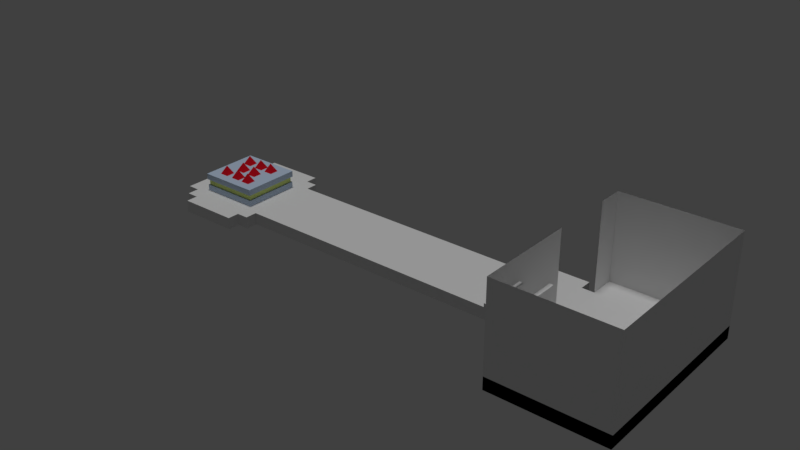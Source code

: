 # Source: AAAAH2.blend  (saved by Blender 2.79.0; exported with 4.5.12 LTS)
import bpy
from mathutils import Matrix  # noqa: F401  (used for matrix-valued properties, if any)

bpy.ops.wm.read_factory_settings(use_empty=True)
scene = bpy.context.scene
scene.name = 'Scene'

# ---- collections
col_collection_1 = bpy.data.collections.new('Collection 1'); scene.collection.children.link(col_collection_1)
col_collection_18 = bpy.data.collections.new('Collection 18'); scene.collection.children.link(col_collection_18)
col_collection_18.hide_render = True
col_collection_18.hide_viewport = True

# ---- materials (node trees are filled in below, after node groups)
mat_material = bpy.data.materials.new('Material')
mat_material.alpha_threshold = 0.0
mat_material.use_transparent_shadow = False
mat_material.roughness = 0.5
mat_material.line_color = (0.0, 0.0, 0.0, 1.0)
mat_bad = bpy.data.materials.new('Bad')
mat_bad.alpha_threshold = 0.0
mat_bad.use_transparent_shadow = False
mat_bad.diffuse_color = (0.8, 0.009034, 0.02267, 1.0)
mat_bad.roughness = 0.5
mat_bad.line_color = (0.0, 0.0, 0.0, 1.0)
mat_cake1 = bpy.data.materials.new('Cake1')
mat_cake1.alpha_threshold = 0.0
mat_cake1.use_transparent_shadow = False
mat_cake1.diffuse_color = (0.5206, 0.6401, 0.8, 1.0)
mat_cake1.roughness = 0.5
mat_cake2 = bpy.data.materials.new('Cake2')
mat_cake2.alpha_threshold = 0.0
mat_cake2.use_transparent_shadow = False
mat_cake2.diffuse_color = (0.6712, 0.8, 0.2485, 1.0)
mat_cake2.roughness = 0.5
mat_garnetd = bpy.data.materials.new('GarnetD')
mat_garnetd.alpha_threshold = 0.0
mat_garnetd.use_transparent_shadow = False
mat_garnetd.roughness = 0.5
mat_jetid = bpy.data.materials.new('JetiD')
mat_jetid.alpha_threshold = 0.0
mat_jetid.use_transparent_shadow = False
mat_jetid.roughness = 0.5

# ---- material node trees

# ---- world
world_world = bpy.data.worlds.new('World'); scene.world = world_world
world_world.color = (0.05088, 0.05088, 0.05088)
world_world.use_sun_shadow = False
world_world.sun_shadow_jitter_overblur = 0.0
world_world.cycles.sampling_method = 'MANUAL'

# ---- lights
light_hemi = bpy.data.lights.new('Hemi', 'SUN')
light_hemi.transmission_factor = 0.0
light_hemi.angle = 0.1993
light_hemi.energy = 1.0
light_hemi.shadow_buffer_clip_start = 0.5
light_hemi.shadow_soft_size = 0.1
light_hemi.shadow_cascade_max_distance = 1000.0

# ---- meshes
me_cube_005 = bpy.data.meshes.new('Cube.005')
me_cube_005.from_pydata([(-4.0, -15.0, -7.0), (-4.0, 1.0, -7.0), (14.0, -15.0, -7.0), (-4.0, 1.0, 9.0), (14.0, -15.0, 9.0), (-4.0, -15.0, 9.0), (-4.0, 11.0, 9.0), (14.0, 15.0, 9.0), (-4.0, 15.0, 9.0), (-4.0, 11.0, -7.0), (14.0, 15.0, -7.0), (-4.0, 15.0, -7.0)], [], [(7, 8, 11, 10), (0, 1, 3, 5), (5, 4, 2, 0), (11, 8, 6, 9), (10, 2, 4, 7)])
me_cube_005.materials.append(mat_material)
me_cube_005.use_remesh_preserve_volume = False
me_cube_005.use_remesh_preserve_attributes = False
me_cube_005.use_mirror_vertex_groups = False
me_cube_005.update()
me_cube_000 = bpy.data.meshes.new('Cube.000')
me_cube_000.from_pydata([(-29.75, -10.0, -3.0), (-27.75, 10.0, -1.0), (-29.75, -10.0, -1.0), (-29.75, 10.0, -1.0), (-27.75, 10.0, -3.0), (-21.75, -8.0, -3.0), (-21.75, -8.0, -1.0), (-21.75, -6.0, -3.0), (-23.75, -10.0, -3.0), (-23.75, -10.0, -1.0), (-23.75, -8.0, -3.0), (-23.75, -8.0, -1.0), (-27.75, -10.0, -3.0), (-27.75, -10.0, -1.0), (-23.75, 10.0, -3.0), (-23.75, 8.0, -3.0), (-23.75, 10.0, -1.0), (-23.75, 8.0, -1.0), (-21.75, 8.0, -3.0), (-21.75, 6.0, -3.0), (-21.75, 8.0, -1.0), (-21.75, 6.0, -1.0), (-21.75, -6.0, -1.0), (-19.75, 6.0, -3.0), (-35.75, 8.0, -3.0), (-35.75, 8.0, -1.0), (-35.75, 6.0, -3.0), (-33.75, 10.0, -3.0), (-33.75, 10.0, -1.0), (-33.75, 8.0, -3.0), (-33.75, 8.0, -1.0), (-29.75, 10.0, -3.0), (-33.75, -10.0, -3.0), (-33.75, -8.0, -3.0), (-33.75, -10.0, -1.0), (-33.75, -8.0, -1.0), (-35.75, -8.0, -3.0), (-35.75, -6.0, -3.0), (-35.75, -8.0, -1.0), (-35.75, -6.0, -1.0), (-37.75, 6.0, -3.0), (-37.75, 6.0, -1.0), (-35.75, 6.0, -1.0), (-37.75, -6.0, -3.0), (-37.75, -6.0, -1.0), (29.75, 6.0, -3.0), (29.75, 6.0, -1.0), (29.75, -6.0, -3.0), (29.75, -6.0, -1.0), (-19.75, -6.0, -1.0), (-19.75, -6.0, -3.0), (-19.75, 6.0, -1.0)], [], [(4, 12, 0, 31), (1, 3, 2, 13), (4, 1, 13, 12), (12, 13, 2, 0), (0, 2, 3, 31), (1, 4, 31, 3), (7, 22, 6, 5), (5, 6, 11, 10), (10, 11, 9, 8), (16, 14, 4, 1), (14, 16, 17, 15), (18, 20, 21, 19), (20, 18, 15, 17), (50, 49, 22, 7), (49, 51, 23, 50), (13, 12, 8, 9), (51, 23, 19, 21), (21, 17, 22), (1, 13, 11), (13, 9, 11), (11, 6, 22), (17, 16, 1), (21, 20, 17), (49, 51, 21), (1, 11, 17), (11, 22, 17), (22, 49, 21), (26, 42, 25, 24), (24, 25, 30, 29), (29, 30, 28, 27), (34, 32, 0, 2), (32, 34, 35, 33), (36, 38, 39, 37), (38, 36, 33, 35), (40, 41, 42, 26), (41, 40, 43, 44), (3, 31, 27, 28), (44, 43, 37, 39), (39, 35, 42), (2, 3, 30), (3, 28, 30), (30, 25, 42), (35, 34, 2), (39, 38, 35), (41, 44, 39), (2, 30, 35), (30, 42, 35), (42, 41, 39), (45, 23, 51, 46), (48, 49, 50, 47), (46, 51, 49, 48), (48, 47, 45, 46), (47, 50, 23, 45)])
me_cube_000.materials.append(mat_material)
me_cube_000.use_remesh_preserve_volume = False
me_cube_000.use_remesh_preserve_attributes = False
me_cube_000.use_mirror_vertex_groups = False
me_cube_000.update()
me_cube_001 = bpy.data.meshes.new('Cube.001')
me_cube_001.from_pydata([(-4.0, -15.0, -7.0), (-14.0, -1.0, -7.0), (-14.0, 1.0, -7.0), (-14.0, 11.0, -7.0), (-14.0, 13.0, -7.0), (-12.0, 11.0, -7.0), (-12.0, 1.0, -7.0), (-6.0, 13.0, -7.0), (-6.0, 11.0, -7.0), (-6.0, 1.0, -7.0), (-6.0, -1.0, -7.0), (14.0, -15.0, -7.0), (-4.0, 1.0, -7.0), (-4.0, 11.0, -7.0), (14.0, 15.0, -7.0), (-4.0, 15.0, -7.0), (-14.0, -1.0, -4.995), (-14.0, 1.0, -4.995), (-14.0, 11.0, -4.995), (-14.0, 13.0, -4.995), (-6.0, 13.0, -4.995), (-6.0, 11.0, -4.995), (-6.0, 1.0, -4.995), (-6.0, -1.0, -4.995), (14.0, -15.0, -4.995), (-4.0, -15.0, -4.995), (-12.0, 1.0, -4.995), (-12.0, 11.0, -4.995), (-4.0, 1.0, -4.995), (-4.0, 11.0, -4.995), (14.0, 15.0, -4.995), (-4.0, 15.0, -4.995)], [], [(13, 15, 14, 11, 0, 12, 9, 10, 1, 2, 6, 5, 3, 4, 7, 8), (29, 21, 20, 19, 18, 27, 26, 17, 16, 23, 22, 28, 25, 24, 30, 31), (1, 10, 23, 16), (8, 7, 20, 21), (12, 0, 25, 28), (10, 9, 22, 23), (9, 12, 28, 22), (0, 11, 24, 25), (13, 8, 21, 29), (6, 2, 17, 26), (11, 14, 30, 24), (3, 5, 27, 18), (14, 15, 31, 30), (7, 4, 19, 20), (2, 1, 16, 17), (15, 13, 29, 31), (5, 6, 26, 27), (4, 3, 18, 19)])
me_cube_001.materials.append(mat_material)
me_cube_001.use_remesh_preserve_volume = False
me_cube_001.use_remesh_preserve_attributes = False
me_cube_001.use_mirror_vertex_groups = False
me_cube_001.update()
me_cube_572 = bpy.data.meshes.new('Cube.572')
me_cube_572.from_pydata([(2.285, -7.523, -1.0), (3.87, -5.939, 1.947), (2.285, -4.354, -1.0), (5.454, -7.523, -1.0), (5.454, -4.354, -1.0), (-2.336, -7.523, -1.0), (-0.7521, -5.939, 1.947), (-2.336, -4.354, -1.0), (0.8323, -7.523, -1.0), (0.8323, -4.354, -1.0), (-7.661, -7.523, -1.0), (-6.077, -5.939, 1.947), (-7.661, -4.354, -1.0), (-4.493, -7.523, -1.0), (-4.493, -4.354, -1.0), (-5.312, -2.378, -1.0), (-3.728, -0.794, 1.947), (-5.312, 0.7904, -1.0), (-2.143, -2.378, -1.0), (-2.143, 0.7904, -1.0), (-0.2247, -2.378, -1.0), (1.36, -0.794, 1.947), (-0.2247, 0.7904, -1.0), (2.944, -2.378, -1.0), (2.944, 0.7904, -1.0), (-7.661, 2.882, -1.0), (-6.077, 4.467, 1.947), (-7.661, 6.051, -1.0), (-4.493, 2.882, -1.0), (-4.493, 6.051, -1.0), (-2.336, 2.882, -1.0), (-0.7521, 4.467, 1.947), (-2.336, 6.051, -1.0), (0.8323, 2.882, -1.0), (0.8323, 6.051, -1.0), (2.285, 2.882, -1.0), (3.87, 4.467, 1.947), (2.285, 6.051, -1.0), (5.454, 2.882, -1.0), (5.454, 6.051, -1.0)], [], [(0, 1, 2), (2, 1, 4), (4, 1, 3), (3, 1, 0), (2, 4, 3, 0), (5, 6, 7), (7, 6, 9), (9, 6, 8), (8, 6, 5), (7, 9, 8, 5), (10, 11, 12), (12, 11, 14), (14, 11, 13), (13, 11, 10), (12, 14, 13, 10), (15, 16, 17), (17, 16, 19), (19, 16, 18), (18, 16, 15), (17, 19, 18, 15), (20, 21, 22), (22, 21, 24), (24, 21, 23), (23, 21, 20), (22, 24, 23, 20), (25, 26, 27), (27, 26, 29), (29, 26, 28), (28, 26, 25), (27, 29, 28, 25), (30, 31, 32), (32, 31, 34), (34, 31, 33), (33, 31, 30), (32, 34, 33, 30), (35, 36, 37), (37, 36, 39), (39, 36, 38), (38, 36, 35), (37, 39, 38, 35)])
me_cube_572.materials.append(mat_bad)
me_cube_572.use_remesh_preserve_volume = False
me_cube_572.use_remesh_preserve_attributes = False
me_cube_572.use_mirror_vertex_groups = False
me_cube_572.update()
me_cube_571 = bpy.data.meshes.new('Cube.571')
me_cube_571.from_pydata([(-10.04, -8.137, -1.0), (-10.04, -8.137, 1.0), (-10.04, 11.28, -1.0), (-10.04, 11.28, 1.0), (10.04, -8.137, -1.0), (10.04, -8.137, 1.0), (10.04, 11.28, -1.0), (10.04, 11.28, 1.0), (-9.643, -7.75, 1.04), (-9.643, -7.75, 2.96), (-9.643, 10.89, 1.04), (-9.643, 10.89, 2.96), (9.643, -7.75, 1.04), (9.643, -7.75, 2.96), (9.643, 10.89, 1.04), (9.643, 10.89, 2.96), (-10.18, -8.272, 2.942), (-10.18, -8.272, 4.97), (-10.18, 11.41, 2.942), (-10.18, 11.41, 4.97), (10.18, -8.272, 2.942), (10.18, -8.272, 4.97), (10.18, 11.41, 2.942), (10.18, 11.41, 4.97)], [], [(0, 1, 3, 2), (2, 3, 7, 6), (6, 7, 5, 4), (4, 5, 1, 0), (2, 6, 4, 0), (7, 3, 1, 5), (8, 9, 11, 10), (10, 11, 15, 14), (14, 15, 13, 12), (12, 13, 9, 8), (10, 14, 12, 8), (15, 11, 9, 13), (16, 17, 19, 18), (18, 19, 23, 22), (22, 23, 21, 20), (20, 21, 17, 16), (18, 22, 20, 16), (23, 19, 17, 21)])
me_cube_571.polygons.foreach_set('material_index', [0, 0, 0, 0, 0, 0, 1, 1, 1, 1, 0, 0, 0, 0, 0, 0, 0, 0])
me_cube_571.materials.append(mat_cake1)
me_cube_571.materials.append(mat_cake2)
me_cube_571.use_remesh_preserve_volume = False
me_cube_571.use_remesh_preserve_attributes = False
me_cube_571.use_mirror_vertex_groups = False
me_cube_571.update()
me_cube_570 = bpy.data.meshes.new('Cube.570')
me_cube_570.from_pydata([(-1.494, -5.628, -6.859), (-1.494, -5.628, 2.177), (-1.494, 0.007061, -6.859), (-1.494, 0.007061, 2.177), (1.494, -5.628, -6.859), (1.494, -5.628, 2.177), (1.494, 0.007061, -6.859), (1.494, 0.007061, 2.177), (-1.494, 1.379, -6.859), (-1.494, 1.379, -1.249), (-1.494, 7.014, -6.859), (-1.494, 7.014, -1.249), (1.494, 1.379, -6.859), (1.494, 1.379, -1.249), (1.494, 7.014, -6.859), (1.494, 7.014, -1.249)], [], [(0, 1, 3, 2), (2, 3, 7, 6), (6, 7, 5, 4), (4, 5, 1, 0), (2, 6, 4, 0), (7, 3, 1, 5), (8, 9, 11, 10), (10, 11, 15, 14), (14, 15, 13, 12), (12, 13, 9, 8), (10, 14, 12, 8), (15, 11, 9, 13)])
me_cube_570.polygons.foreach_set('material_index', [0, 0, 0, 0, 0, 0, 0, 0, 1, 0, 0, 0])
_uv = me_cube_570.uv_layers.new(name='UVMap')
_uv.uv.foreach_set('vector', [0.0, 0.0, 0.0, 0.0, 0.0, 0.0, 0.0, 0.0, 0.0, 0.0, 0.0, 0.0, 0.0, 0.0, 0.0, 0.0, 1.0, 0.0, 1.0, 1.0, 0.0, 1.0, 0.0, 0.0, 0.0, 0.0, 0.0, 0.0, 0.0, 0.0, 0.0, 0.0, 0.0, 0.0, 0.0, 0.0, 0.0, 0.0, 0.0, 0.0, 0.0, 0.0, 0.0, 0.0, 0.0, 0.0, 0.0, 0.0, 0.0, 0.0, 0.0, 0.0, 0.0, 0.0, 0.0, 0.0, 0.0, 0.0, 0.0, 0.0, 0.0, 0.0, 0.0, 0.0, 1.0, 0.0005037, 1.0, 0.9974, 0.0, 0.9969, 3.757e-07, 0.0, 0.0, 0.0, 0.0, 0.0, 0.0, 0.0, 0.0, 0.0, 0.0, 0.0, 0.0, 0.0, 0.0, 0.0, 0.0, 0.0, 0.0, 0.0, 0.0, 0.0, 0.0, 0.0, 0.0, 0.0])
me_cube_570.materials.append(mat_garnetd)
me_cube_570.materials.append(mat_jetid)
me_cube_570.use_remesh_preserve_volume = False
me_cube_570.use_remesh_preserve_attributes = False
me_cube_570.use_mirror_vertex_groups = False
me_cube_570.update()
me_cube_570.normals_split_custom_set([tuple(v) for v in zip(*[iter([-1.0, 0.0, 0.0, -1.0, 0.0, 0.0, -1.0, 0.0, 0.0, -1.0, 0.0, 0.0, 0.0, 1.0, 0.0, 0.0, 1.0, 0.0, 1.0, -4.371e-08, -4.8e-05, 1.0, -4.371e-08, 4.777e-05, 1.0, 0.0, 0.0, 1.0, 0.0, 0.0, 1.0, 0.0, 0.0, 1.0, 0.0, 0.0, 1.0, 4.371e-08, 4.8e-05, 1.0, 4.371e-08, -4.777e-05, 0.0, -1.0, 0.0, 0.0, -1.0, 0.0, 0.0, 0.0, -1.0, 1.0, -4.8e-05, 4.371e-08, 1.0, 4.777e-05, 4.371e-08, 0.0, 0.0, -1.0, 1.0, -4.777e-05, -4.371e-08, 0.0, 0.0, 1.0, 0.0, 0.0, 1.0, 1.0, 4.8e-05, -4.371e-08, -1.0, 0.0, 0.0, -1.0, 0.0, 0.0, -1.0, 0.0, 0.0, -1.0, 0.0, 0.0, 0.0, 1.0, 0.0, 0.0, 1.0, 0.0, 0.0, 1.0, 0.0, 0.0, 1.0, 0.0, 1.0, 0.0, 0.0, 1.0, 0.0, 0.0, 1.0, 0.0, 0.0, 1.0, 0.0, 0.0, 0.0, -1.0, 0.0, 0.0, -1.0, 0.0, 0.0, -1.0, 0.0, 0.0, -1.0, 0.0, 0.0, 0.0, -1.0, 0.0, 0.0, -1.0, 0.0, 0.0, -1.0, 0.0, 0.0, -1.0, 0.0, 0.0, 1.0, 0.0, 0.0, 1.0, 0.0, 0.0, 1.0, 0.0, 0.0, 1.0])] * 3)])
me_cube_346 = bpy.data.meshes.new('Cube.346')
me_cube_346.from_pydata([(1.0, 1.0, -1.0), (1.0, -1.0, -1.0), (-1.0, -1.0, -1.0), (-1.0, 1.0, -1.0), (1.0, 1.0, 1.0), (1.0, -1.0, 1.0), (-1.0, -1.0, 1.0), (-1.0, 1.0, 1.0), (-5.0, 1.0, 5.0), (-5.0, -1.0, 5.0), (-7.0, -1.0, 5.0), (-7.0, 1.0, 5.0), (-5.0, 1.0, 7.0), (-5.0, -1.0, 7.0), (-7.0, -1.0, 7.0), (-7.0, 1.0, 7.0), (-5.0, 3.0, 5.0), (-5.0, 1.0, 5.0), (-7.0, 1.0, 5.0), (-7.0, 3.0, 5.0), (-5.0, 3.0, 7.0), (-5.0, 1.0, 7.0), (-7.0, 1.0, 7.0), (-7.0, 3.0, 7.0), (-5.0, 5.0, 5.0), (-5.0, 3.0, 5.0), (-7.0, 3.0, 5.0), (-7.0, 5.0, 5.0), (-5.0, 5.0, 7.0), (-5.0, 3.0, 7.0), (-7.0, 3.0, 7.0), (-7.0, 5.0, 7.0), (-5.0, 7.0, 5.0), (-5.0, 5.0, 5.0), (-7.0, 5.0, 5.0), (-7.0, 7.0, 5.0), (-5.0, 7.0, 7.0), (-5.0, 5.0, 7.0), (-7.0, 5.0, 7.0), (-7.0, 7.0, 7.0), (-3.0, 7.0, 3.0), (-3.0, 5.0, 3.0), (-5.0, 5.0, 3.0), (-5.0, 7.0, 3.0), (-3.0, 7.0, 5.0), (-3.0, 5.0, 5.0), (-5.0, 5.0, 5.0), (-5.0, 7.0, 5.0), (-3.0, 5.0, 3.0), (-3.0, 3.0, 3.0), (-5.0, 3.0, 3.0), (-5.0, 5.0, 3.0), (-3.0, 5.0, 5.0), (-3.0, 3.0, 5.0), (-5.0, 3.0, 5.0), (-5.0, 5.0, 5.0), (-3.0, 3.0, 3.0), (-3.0, 1.0, 3.0), (-5.0, 1.0, 3.0), (-5.0, 3.0, 3.0), (-3.0, 3.0, 5.0), (-3.0, 1.0, 5.0), (-5.0, 1.0, 5.0), (-5.0, 3.0, 5.0), (-3.0, 1.0, 3.0), (-3.0, -1.0, 3.0), (-5.0, -1.0, 3.0), (-5.0, 1.0, 3.0), (-3.0, 1.0, 5.0), (-3.0, -1.0, 5.0), (-5.0, -1.0, 5.0), (-5.0, 1.0, 5.0), (-1.0, 1.0, 1.0), (-1.0, -1.0, 1.0), (-3.0, -1.0, 1.0), (-3.0, 1.0, 1.0), (-1.0, 1.0, 3.0), (-1.0, -1.0, 3.0), (-3.0, -1.0, 3.0), (-3.0, 1.0, 3.0), (-1.0, 3.0, 1.0), (-1.0, 1.0, 1.0), (-3.0, 1.0, 1.0), (-3.0, 3.0, 1.0), (-1.0, 3.0, 3.0), (-1.0, 1.0, 3.0), (-3.0, 1.0, 3.0), (-3.0, 3.0, 3.0), (-1.0, 5.0, 1.0), (-1.0, 3.0, 1.0), (-3.0, 3.0, 1.0), (-3.0, 5.0, 1.0), (-1.0, 5.0, 3.0), (-1.0, 3.0, 3.0), (-3.0, 3.0, 3.0), (-3.0, 5.0, 3.0), (-1.0, 7.0, 1.0), (-1.0, 5.0, 1.0), (-3.0, 5.0, 1.0), (-3.0, 7.0, 1.0), (-1.0, 7.0, 3.0), (-1.0, 5.0, 3.0), (-3.0, 5.0, 3.0), (-3.0, 7.0, 3.0), (1.0, 7.0, -1.0), (1.0, 5.0, -1.0), (-1.0, 5.0, -1.0), (-1.0, 7.0, -1.0), (1.0, 7.0, 1.0), (1.0, 5.0, 1.0), (-1.0, 5.0, 1.0), (-1.0, 7.0, 1.0), (1.0, 5.0, -1.0), (1.0, 3.0, -1.0), (-1.0, 3.0, -1.0), (-1.0, 5.0, -1.0), (1.0, 5.0, 1.0), (1.0, 3.0, 1.0), (-1.0, 3.0, 1.0), (-1.0, 5.0, 1.0), (1.0, 3.0, -1.0), (1.0, 1.0, -1.0), (-1.0, 1.0, -1.0), (-1.0, 3.0, -1.0), (1.0, 3.0, 1.0), (1.0, 1.0, 1.0), (-1.0, 1.0, 1.0), (-1.0, 3.0, 1.0)], [], [(0, 1, 2, 3), (4, 7, 6, 5), (0, 4, 5, 1), (1, 5, 6, 2), (2, 6, 7, 3), (4, 0, 3, 7), (8, 9, 10, 11), (12, 15, 14, 13), (8, 12, 13, 9), (9, 13, 14, 10), (10, 14, 15, 11), (12, 8, 11, 15), (16, 17, 18, 19), (20, 23, 22, 21), (16, 20, 21, 17), (17, 21, 22, 18), (18, 22, 23, 19), (20, 16, 19, 23), (24, 25, 26, 27), (28, 31, 30, 29), (24, 28, 29, 25), (25, 29, 30, 26), (26, 30, 31, 27), (28, 24, 27, 31), (32, 33, 34, 35), (36, 39, 38, 37), (32, 36, 37, 33), (33, 37, 38, 34), (34, 38, 39, 35), (36, 32, 35, 39), (40, 41, 42, 43), (44, 47, 46, 45), (40, 44, 45, 41), (41, 45, 46, 42), (42, 46, 47, 43), (44, 40, 43, 47), (48, 49, 50, 51), (52, 55, 54, 53), (48, 52, 53, 49), (49, 53, 54, 50), (50, 54, 55, 51), (52, 48, 51, 55), (56, 57, 58, 59), (60, 63, 62, 61), (56, 60, 61, 57), (57, 61, 62, 58), (58, 62, 63, 59), (60, 56, 59, 63), (64, 65, 66, 67), (68, 71, 70, 69), (64, 68, 69, 65), (65, 69, 70, 66), (66, 70, 71, 67), (68, 64, 67, 71), (72, 73, 74, 75), (76, 79, 78, 77), (72, 76, 77, 73), (73, 77, 78, 74), (74, 78, 79, 75), (76, 72, 75, 79), (80, 81, 82, 83), (84, 87, 86, 85), (80, 84, 85, 81), (81, 85, 86, 82), (82, 86, 87, 83), (84, 80, 83, 87), (88, 89, 90, 91), (92, 95, 94, 93), (88, 92, 93, 89), (89, 93, 94, 90), (90, 94, 95, 91), (92, 88, 91, 95), (96, 97, 98, 99), (100, 103, 102, 101), (96, 100, 101, 97), (97, 101, 102, 98), (98, 102, 103, 99), (100, 96, 99, 103), (104, 105, 106, 107), (108, 111, 110, 109), (104, 108, 109, 105), (105, 109, 110, 106), (106, 110, 111, 107), (108, 104, 107, 111), (112, 113, 114, 115), (116, 119, 118, 117), (112, 116, 117, 113), (113, 117, 118, 114), (114, 118, 119, 115), (116, 112, 115, 119), (120, 121, 122, 123), (124, 127, 126, 125), (120, 124, 125, 121), (121, 125, 126, 122), (122, 126, 127, 123), (124, 120, 123, 127)])
me_cube_346.materials.append(mat_material)
me_cube_346.use_remesh_preserve_volume = False
me_cube_346.use_remesh_preserve_attributes = False
me_cube_346.use_mirror_vertex_groups = False
me_cube_346.update()

# ---- objects
ob_cube_001 = bpy.data.objects.new('Cube.001', me_cube_005)
ob_cube_004 = bpy.data.objects.new('Cube.004', me_cube_000)
ob_cube_005 = bpy.data.objects.new('Cube.005', me_cube_001)
ob_cube_003 = bpy.data.objects.new('Cube.003', me_cube_572)
ob_cube_002 = bpy.data.objects.new('Cube.002', me_cube_571)
ob_cube = bpy.data.objects.new('Cube', me_cube_570)
ob_hemi = bpy.data.objects.new('Hemi', light_hemi)
ob_cube_334 = bpy.data.objects.new('Cube.334', me_cube_346)

# ---- transforms, parenting, visibility, modifiers, constraints
ob_cube_001.location = (10.0, -31.21, 13.98)
ob_cube_001.scale = (2.0, 2.0, 2.0)
ob_cube_001.lock_rotations_4d = False
ob_cube_001.empty_display_type = 'ARROWS'
ob_cube_001.lineart.crease_threshold = 0.0
ob_cube_004.location = (-67.72, -17.42, 1.978)
ob_cube_004.scale = (2.0, 2.0, 2.0)
ob_cube_004.lock_rotations_4d = False
ob_cube_004.empty_display_type = 'ARROWS'
ob_cube_004.lineart.crease_threshold = 0.0
ob_cube_005.location = (10.0, -31.21, 13.98)
ob_cube_005.scale = (2.0, 2.0, 2.0)
ob_cube_005.lock_rotations_4d = False
ob_cube_005.empty_display_type = 'ARROWS'
ob_cube_005.lineart.crease_threshold = 0.0
ob_cube_003.location = (-124.9, -17.02, 6.954)
ob_cube_003.lineart.crease_threshold = 0.0
ob_cube_002.location = (-125.9, -19.16, 1.041)
ob_cube_002.lineart.crease_threshold = 0.0
ob_cube.location = (2.5, -47.23, 20.08)
ob_cube.scale = (0.5, 2.0, 2.0)
ob_cube.lineart.crease_threshold = 0.0
ob_hemi.location = (8.568, 0.0, 118.4)
ob_hemi.lineart.crease_threshold = 0.0
ob_cube_334.location = (-124.0, -19.21, 1.978)
ob_cube_334.scale = (2.0, 2.0, 2.0)
ob_cube_334.lock_rotations_4d = False
ob_cube_334.empty_display_type = 'ARROWS'
ob_cube_334.lineart.crease_threshold = 0.0

# ---- collection membership
col_collection_1.objects.link(ob_cube_001)
col_collection_1.objects.link(ob_cube_004)
col_collection_1.objects.link(ob_cube_005)
col_collection_1.objects.link(ob_cube_003)
col_collection_1.objects.link(ob_cube_002)
col_collection_1.objects.link(ob_cube)
col_collection_1.objects.link(ob_hemi)
col_collection_18.objects.link(ob_cube_334)

# ---- scene / render settings (as saved in the file)
scene.frame_start = 1; scene.frame_end = 250; scene.frame_set(1)
scene.render.engine = 'BLENDER_EEVEE_NEXT'
scene.render.resolution_percentage = 50
scene.render.dither_intensity = 0.0
scene.cycles.use_denoising = False
scene.cycles.samples = 128
scene.cycles.sampling_pattern = 'TABULATED_SOBOL'
scene.cycles.use_adaptive_sampling = False
scene.cycles.use_light_tree = False
scene.cycles.blur_glossy = 0.0
scene.cycles.sample_clamp_indirect = 0.0
scene.view_settings.view_transform = 'Standard'
bpy.context.view_layer.update()

# ---- added for rendering (the .blend has no active camera): camera
cam_auto = bpy.data.cameras.new('AutoCamera')
cam_auto.lens = 50.0
cam_auto.sensor_width = 36.0
cam_auto.clip_end = 3198.03
ob_auto_camera = bpy.data.objects.new('AutoCamera', cam_auto)
scene.collection.objects.link(ob_auto_camera)
ob_auto_camera.location = (129.613, -245.773, 159.758)
ob_auto_camera.rotation_euler = (1.09748, -7.21219e-08, 0.694738)
scene.camera = ob_auto_camera
bpy.context.view_layer.update()
